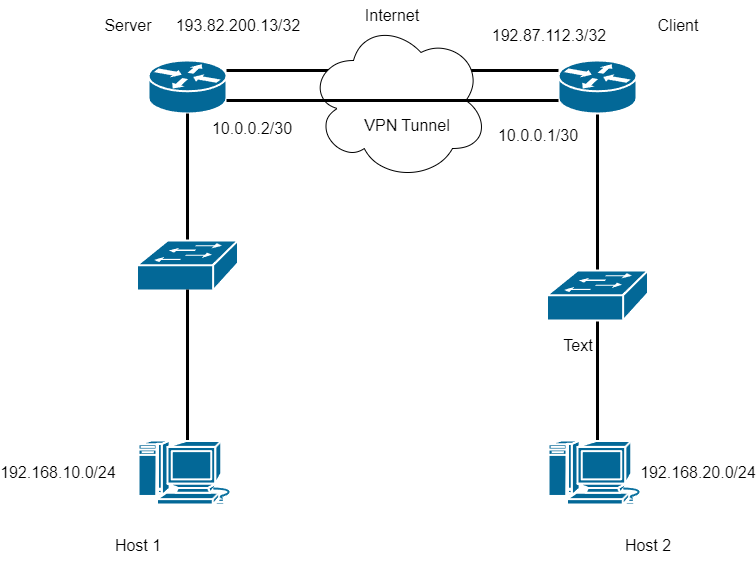

The diagram above was exported from draw.io. Its source (the exported page's mxGraphModel, read from the mxfile embedded in the PNG):
<mxGraphModel dx="1434" dy="844" grid="1" gridSize="10" guides="1" tooltips="1" connect="1" arrows="1" fold="1" page="1" pageScale="1" pageWidth="827" pageHeight="1169" math="0" shadow="0">
  <root>
    <mxCell id="0" />
    <mxCell id="1" parent="0" />
    <mxCell id="C8GACVQTBQ8TvY9qkCvM-13" style="edgeStyle=orthogonalEdgeStyle;rounded=0;orthogonalLoop=1;jettySize=auto;html=1;endArrow=none;endFill=0;strokeWidth=3;" parent="1" source="C8GACVQTBQ8TvY9qkCvM-1" target="C8GACVQTBQ8TvY9qkCvM-2" edge="1">
      <mxGeometry relative="1" as="geometry">
        <Array as="points">
          <mxPoint x="330" y="160" />
          <mxPoint x="330" y="160" />
        </Array>
      </mxGeometry>
    </mxCell>
    <mxCell id="C8GACVQTBQ8TvY9qkCvM-1" value="" style="shape=mxgraph.cisco.routers.router;sketch=0;html=1;pointerEvents=1;dashed=0;fillColor=#036897;strokeColor=#ffffff;strokeWidth=2;verticalLabelPosition=bottom;verticalAlign=top;align=center;outlineConnect=0;" parent="1" vertex="1">
      <mxGeometry x="170" y="150" width="78" height="53" as="geometry" />
    </mxCell>
    <mxCell id="C8GACVQTBQ8TvY9qkCvM-10" style="edgeStyle=orthogonalEdgeStyle;rounded=0;orthogonalLoop=1;jettySize=auto;html=1;entryX=0.5;entryY=0;entryDx=0;entryDy=0;entryPerimeter=0;endArrow=none;endFill=0;strokeWidth=3;" parent="1" source="C8GACVQTBQ8TvY9qkCvM-2" target="C8GACVQTBQ8TvY9qkCvM-4" edge="1">
      <mxGeometry relative="1" as="geometry" />
    </mxCell>
    <mxCell id="C8GACVQTBQ8TvY9qkCvM-2" value="" style="shape=mxgraph.cisco.routers.router;sketch=0;html=1;pointerEvents=1;dashed=0;fillColor=#036897;strokeColor=#ffffff;strokeWidth=2;verticalLabelPosition=bottom;verticalAlign=top;align=center;outlineConnect=0;" parent="1" vertex="1">
      <mxGeometry x="580" y="150" width="78" height="53" as="geometry" />
    </mxCell>
    <mxCell id="C8GACVQTBQ8TvY9qkCvM-8" style="edgeStyle=orthogonalEdgeStyle;rounded=0;orthogonalLoop=1;jettySize=auto;html=1;entryX=0.5;entryY=1;entryDx=0;entryDy=0;entryPerimeter=0;endArrow=none;endFill=0;strokeWidth=3;" parent="1" source="C8GACVQTBQ8TvY9qkCvM-3" target="C8GACVQTBQ8TvY9qkCvM-1" edge="1">
      <mxGeometry relative="1" as="geometry" />
    </mxCell>
    <mxCell id="C8GACVQTBQ8TvY9qkCvM-3" value="" style="shape=mxgraph.cisco.switches.workgroup_switch;sketch=0;html=1;pointerEvents=1;dashed=0;fillColor=#036897;strokeColor=#ffffff;strokeWidth=2;verticalLabelPosition=bottom;verticalAlign=top;align=center;outlineConnect=0;" parent="1" vertex="1">
      <mxGeometry x="158.5" y="330" width="101" height="50" as="geometry" />
    </mxCell>
    <mxCell id="C8GACVQTBQ8TvY9qkCvM-11" style="edgeStyle=orthogonalEdgeStyle;rounded=0;orthogonalLoop=1;jettySize=auto;html=1;entryX=0.5;entryY=0.01;entryDx=0;entryDy=0;entryPerimeter=0;endArrow=none;endFill=0;strokeWidth=3;" parent="1" source="C8GACVQTBQ8TvY9qkCvM-4" target="C8GACVQTBQ8TvY9qkCvM-6" edge="1">
      <mxGeometry relative="1" as="geometry" />
    </mxCell>
    <mxCell id="C8GACVQTBQ8TvY9qkCvM-4" value="" style="shape=mxgraph.cisco.switches.workgroup_switch;sketch=0;html=1;pointerEvents=1;dashed=0;fillColor=#036897;strokeColor=#ffffff;strokeWidth=2;verticalLabelPosition=bottom;verticalAlign=top;align=center;outlineConnect=0;" parent="1" vertex="1">
      <mxGeometry x="568.5" y="360" width="101" height="50" as="geometry" />
    </mxCell>
    <mxCell id="C8GACVQTBQ8TvY9qkCvM-7" style="edgeStyle=orthogonalEdgeStyle;rounded=0;orthogonalLoop=1;jettySize=auto;html=1;entryX=0.5;entryY=0.98;entryDx=0;entryDy=0;entryPerimeter=0;endArrow=none;endFill=0;strokeWidth=3;" parent="1" source="C8GACVQTBQ8TvY9qkCvM-5" target="C8GACVQTBQ8TvY9qkCvM-3" edge="1">
      <mxGeometry relative="1" as="geometry" />
    </mxCell>
    <mxCell id="C8GACVQTBQ8TvY9qkCvM-5" value="" style="shape=mxgraph.cisco.computers_and_peripherals.macintosh;sketch=0;html=1;pointerEvents=1;dashed=0;fillColor=#036897;strokeColor=#ffffff;strokeWidth=2;verticalLabelPosition=bottom;verticalAlign=top;align=center;outlineConnect=0;" parent="1" vertex="1">
      <mxGeometry x="159.5" y="530" width="99" height="64" as="geometry" />
    </mxCell>
    <mxCell id="C8GACVQTBQ8TvY9qkCvM-6" value="" style="shape=mxgraph.cisco.computers_and_peripherals.macintosh;sketch=0;html=1;pointerEvents=1;dashed=0;fillColor=#036897;strokeColor=#ffffff;strokeWidth=2;verticalLabelPosition=bottom;verticalAlign=top;align=center;outlineConnect=0;" parent="1" vertex="1">
      <mxGeometry x="569.5" y="530" width="99" height="64" as="geometry" />
    </mxCell>
    <mxCell id="C8GACVQTBQ8TvY9qkCvM-12" value="" style="ellipse;shape=cloud;whiteSpace=wrap;html=1;" parent="1" vertex="1">
      <mxGeometry x="330" y="110" width="180" height="160" as="geometry" />
    </mxCell>
    <mxCell id="C8GACVQTBQ8TvY9qkCvM-14" value="&lt;font style=&quot;font-size: 16px;&quot;&gt;Server&lt;/font&gt;" style="text;html=1;strokeColor=none;fillColor=none;align=center;verticalAlign=middle;whiteSpace=wrap;rounded=0;" parent="1" vertex="1">
      <mxGeometry x="120" y="100" width="60" height="30" as="geometry" />
    </mxCell>
    <mxCell id="C8GACVQTBQ8TvY9qkCvM-16" value="&lt;font style=&quot;font-size: 16px;&quot;&gt;Internet&lt;/font&gt;" style="text;html=1;strokeColor=none;fillColor=none;align=center;verticalAlign=middle;whiteSpace=wrap;rounded=0;" parent="1" vertex="1">
      <mxGeometry x="384" y="90" width="60" height="30" as="geometry" />
    </mxCell>
    <mxCell id="C8GACVQTBQ8TvY9qkCvM-17" value="&lt;font style=&quot;font-size: 16px;&quot;&gt;Client&lt;/font&gt;" style="text;html=1;strokeColor=none;fillColor=none;align=center;verticalAlign=middle;whiteSpace=wrap;rounded=0;" parent="1" vertex="1">
      <mxGeometry x="669.5" y="100" width="60" height="30" as="geometry" />
    </mxCell>
    <mxCell id="C8GACVQTBQ8TvY9qkCvM-19" style="edgeStyle=orthogonalEdgeStyle;rounded=0;orthogonalLoop=1;jettySize=auto;html=1;strokeWidth=3;fontSize=16;endArrow=none;endFill=0;" parent="1" source="C8GACVQTBQ8TvY9qkCvM-1" target="C8GACVQTBQ8TvY9qkCvM-2" edge="1">
      <mxGeometry relative="1" as="geometry">
        <Array as="points">
          <mxPoint x="500" y="190" />
          <mxPoint x="500" y="190" />
        </Array>
      </mxGeometry>
    </mxCell>
    <mxCell id="C8GACVQTBQ8TvY9qkCvM-21" value="Host 1" style="text;html=1;strokeColor=none;fillColor=none;align=center;verticalAlign=middle;whiteSpace=wrap;rounded=0;fontSize=16;" parent="1" vertex="1">
      <mxGeometry x="130" y="620" width="60" height="30" as="geometry" />
    </mxCell>
    <mxCell id="C8GACVQTBQ8TvY9qkCvM-22" value="Host 2" style="text;html=1;strokeColor=none;fillColor=none;align=center;verticalAlign=middle;whiteSpace=wrap;rounded=0;fontSize=16;" parent="1" vertex="1">
      <mxGeometry x="640" y="620" width="60" height="30" as="geometry" />
    </mxCell>
    <mxCell id="C8GACVQTBQ8TvY9qkCvM-23" value="VPN Tunnel" style="text;html=1;strokeColor=none;fillColor=none;align=center;verticalAlign=middle;whiteSpace=wrap;rounded=0;fontSize=16;" parent="1" vertex="1">
      <mxGeometry x="384" y="200" width="90" height="30" as="geometry" />
    </mxCell>
    <mxCell id="jCvse8K0X4jo5BOF8tYh-1" value="&lt;font style=&quot;font-size: 16px;&quot;&gt;192.168.20.0/24&lt;/font&gt;" style="text;html=1;strokeColor=none;fillColor=none;align=center;verticalAlign=middle;whiteSpace=wrap;rounded=0;" vertex="1" parent="1">
      <mxGeometry x="690" y="547" width="60" height="30" as="geometry" />
    </mxCell>
    <mxCell id="jCvse8K0X4jo5BOF8tYh-2" value="&lt;font style=&quot;font-size: 16px;&quot;&gt;192.168.10.0/24&lt;/font&gt;" style="text;html=1;strokeColor=none;fillColor=none;align=center;verticalAlign=middle;whiteSpace=wrap;rounded=0;" vertex="1" parent="1">
      <mxGeometry x="50" y="547" width="60" height="30" as="geometry" />
    </mxCell>
    <mxCell id="jCvse8K0X4jo5BOF8tYh-3" value="Text" style="text;html=1;strokeColor=none;fillColor=none;align=center;verticalAlign=middle;whiteSpace=wrap;rounded=0;fontSize=16;" vertex="1" parent="1">
      <mxGeometry x="570" y="420" width="60" height="30" as="geometry" />
    </mxCell>
    <mxCell id="jCvse8K0X4jo5BOF8tYh-4" value="10.0.0.1/30" style="text;html=1;strokeColor=none;fillColor=none;align=center;verticalAlign=middle;whiteSpace=wrap;rounded=0;fontSize=16;" vertex="1" parent="1">
      <mxGeometry x="530" y="210" width="60" height="30" as="geometry" />
    </mxCell>
    <mxCell id="jCvse8K0X4jo5BOF8tYh-5" value="10.0.0.2/30" style="text;html=1;strokeColor=none;fillColor=none;align=center;verticalAlign=middle;whiteSpace=wrap;rounded=0;fontSize=16;" vertex="1" parent="1">
      <mxGeometry x="248" y="203" width="52" height="30" as="geometry" />
    </mxCell>
    <mxCell id="jCvse8K0X4jo5BOF8tYh-6" value="192.87.112.3/32" style="text;html=1;strokeColor=none;fillColor=none;align=center;verticalAlign=middle;whiteSpace=wrap;rounded=0;fontSize=16;" vertex="1" parent="1">
      <mxGeometry x="541" y="110" width="60" height="30" as="geometry" />
    </mxCell>
    <mxCell id="jCvse8K0X4jo5BOF8tYh-8" value="193.82.200.13/32" style="text;html=1;strokeColor=none;fillColor=none;align=center;verticalAlign=middle;whiteSpace=wrap;rounded=0;fontSize=16;" vertex="1" parent="1">
      <mxGeometry x="230" y="100" width="60" height="30" as="geometry" />
    </mxCell>
  </root>
</mxGraphModel>